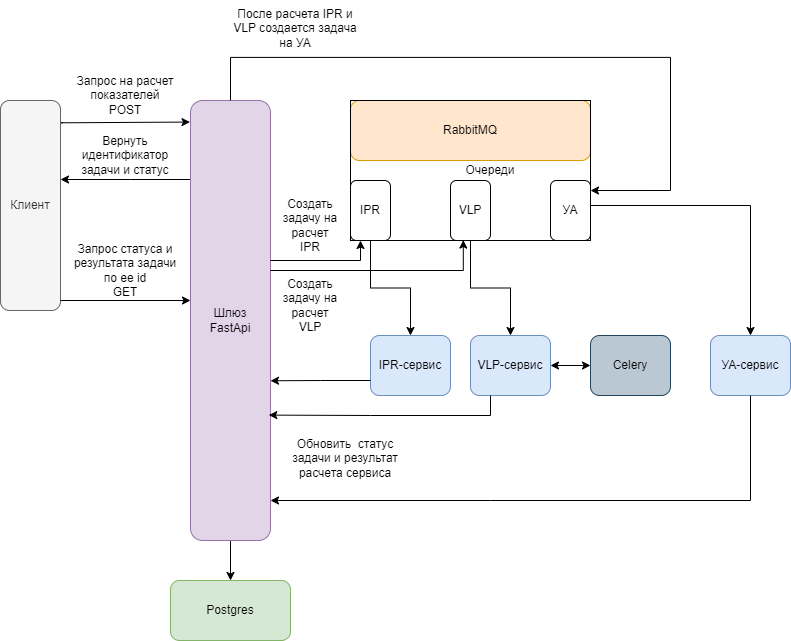

The diagram above was exported from draw.io. Its source (the exported page's mxGraphModel, read from the mxfile embedded in the PNG):
<mxGraphModel dx="1050" dy="663" grid="1" gridSize="10" guides="1" tooltips="1" connect="1" arrows="1" fold="1" page="1" pageScale="1" pageWidth="827" pageHeight="1169" math="0" shadow="0">
  <root>
    <mxCell id="WIyWlLk6GJQsqaUBKTNV-0" />
    <mxCell id="WIyWlLk6GJQsqaUBKTNV-1" parent="WIyWlLk6GJQsqaUBKTNV-0" />
    <mxCell id="FTnTTICBONYLByXa9EWX-2" style="edgeStyle=orthogonalEdgeStyle;rounded=0;orthogonalLoop=1;jettySize=auto;html=1;exitX=1.04;exitY=0.106;exitDx=0;exitDy=0;entryX=-0.006;entryY=0.049;entryDx=0;entryDy=0;entryPerimeter=0;exitPerimeter=0;" parent="WIyWlLk6GJQsqaUBKTNV-1" source="WIyWlLk6GJQsqaUBKTNV-3" target="FTnTTICBONYLByXa9EWX-0" edge="1">
      <mxGeometry relative="1" as="geometry">
        <mxPoint x="190" y="380" as="targetPoint" />
        <Array as="points">
          <mxPoint x="70" y="342" />
        </Array>
      </mxGeometry>
    </mxCell>
    <mxCell id="WIyWlLk6GJQsqaUBKTNV-3" value="Клиент" style="rounded=1;whiteSpace=wrap;html=1;fontSize=12;glass=0;strokeWidth=1;shadow=0;fillColor=#f5f5f5;fontColor=#333333;strokeColor=#666666;" parent="WIyWlLk6GJQsqaUBKTNV-1" vertex="1">
      <mxGeometry x="10" y="320" width="60" height="210" as="geometry" />
    </mxCell>
    <mxCell id="FTnTTICBONYLByXa9EWX-14" style="edgeStyle=orthogonalEdgeStyle;rounded=0;orthogonalLoop=1;jettySize=auto;html=1;exitX=0.5;exitY=1;exitDx=0;exitDy=0;entryX=0.5;entryY=0;entryDx=0;entryDy=0;" parent="WIyWlLk6GJQsqaUBKTNV-1" target="FTnTTICBONYLByXa9EWX-13" edge="1">
      <mxGeometry relative="1" as="geometry">
        <Array as="points">
          <mxPoint x="240" y="530" />
        </Array>
        <mxPoint x="210" y="530" as="sourcePoint" />
        <mxPoint x="240.27999999999997" y="910.24" as="targetPoint" />
      </mxGeometry>
    </mxCell>
    <mxCell id="FTnTTICBONYLByXa9EWX-16" style="edgeStyle=orthogonalEdgeStyle;rounded=0;orthogonalLoop=1;jettySize=auto;html=1;exitX=0;exitY=0.25;exitDx=0;exitDy=0;entryX=1;entryY=0.25;entryDx=0;entryDy=0;" parent="WIyWlLk6GJQsqaUBKTNV-1" edge="1">
      <mxGeometry relative="1" as="geometry">
        <mxPoint x="200" y="399" as="sourcePoint" />
        <mxPoint x="70" y="399" as="targetPoint" />
        <Array as="points">
          <mxPoint x="140" y="399.5" />
          <mxPoint x="140" y="399.5" />
        </Array>
      </mxGeometry>
    </mxCell>
    <mxCell id="FTnTTICBONYLByXa9EWX-0" value="Шлюз&lt;br&gt;FastApi" style="rounded=1;whiteSpace=wrap;html=1;fillColor=#e1d5e7;strokeColor=#9673a6;" parent="WIyWlLk6GJQsqaUBKTNV-1" vertex="1">
      <mxGeometry x="200" y="320" width="80" height="440" as="geometry" />
    </mxCell>
    <mxCell id="FTnTTICBONYLByXa9EWX-3" value="Запрос на расчет показателей&lt;br&gt;POST" style="text;html=1;strokeColor=none;fillColor=none;align=center;verticalAlign=middle;whiteSpace=wrap;rounded=0;" parent="WIyWlLk6GJQsqaUBKTNV-1" vertex="1">
      <mxGeometry x="80" y="300" width="110" height="30" as="geometry" />
    </mxCell>
    <mxCell id="FTnTTICBONYLByXa9EWX-4" style="edgeStyle=orthogonalEdgeStyle;rounded=0;orthogonalLoop=1;jettySize=auto;html=1;" parent="WIyWlLk6GJQsqaUBKTNV-1" edge="1">
      <mxGeometry relative="1" as="geometry">
        <mxPoint x="70" y="520" as="sourcePoint" />
        <mxPoint x="200" y="520" as="targetPoint" />
        <Array as="points">
          <mxPoint x="70" y="520" />
        </Array>
      </mxGeometry>
    </mxCell>
    <mxCell id="FTnTTICBONYLByXa9EWX-5" value="Запрос статуса и результата задачи по ее id&lt;br&gt;GET" style="text;html=1;strokeColor=none;fillColor=none;align=center;verticalAlign=middle;whiteSpace=wrap;rounded=0;" parent="WIyWlLk6GJQsqaUBKTNV-1" vertex="1">
      <mxGeometry x="80" y="460" width="110" height="60" as="geometry" />
    </mxCell>
    <mxCell id="FTnTTICBONYLByXa9EWX-6" value="RabbitMQ" style="rounded=1;whiteSpace=wrap;html=1;fillColor=#ffe6cc;strokeColor=#d79b00;" parent="WIyWlLk6GJQsqaUBKTNV-1" vertex="1">
      <mxGeometry x="360" y="320" width="240" height="60" as="geometry" />
    </mxCell>
    <mxCell id="FTnTTICBONYLByXa9EWX-9" value="Очереди" style="text;html=1;strokeColor=none;fillColor=none;align=center;verticalAlign=middle;whiteSpace=wrap;rounded=0;" parent="WIyWlLk6GJQsqaUBKTNV-1" vertex="1">
      <mxGeometry x="470" y="380" width="60" height="20" as="geometry" />
    </mxCell>
    <mxCell id="FTnTTICBONYLByXa9EWX-31" style="edgeStyle=orthogonalEdgeStyle;rounded=0;orthogonalLoop=1;jettySize=auto;html=1;exitX=0.5;exitY=1;exitDx=0;exitDy=0;entryX=0.5;entryY=0;entryDx=0;entryDy=0;" parent="WIyWlLk6GJQsqaUBKTNV-1" source="FTnTTICBONYLByXa9EWX-10" target="FTnTTICBONYLByXa9EWX-19" edge="1">
      <mxGeometry relative="1" as="geometry" />
    </mxCell>
    <mxCell id="FTnTTICBONYLByXa9EWX-10" value="IPR" style="rounded=1;whiteSpace=wrap;html=1;" parent="WIyWlLk6GJQsqaUBKTNV-1" vertex="1">
      <mxGeometry x="360" y="400" width="40" height="60" as="geometry" />
    </mxCell>
    <mxCell id="FTnTTICBONYLByXa9EWX-11" value="VLP" style="rounded=1;whiteSpace=wrap;html=1;" parent="WIyWlLk6GJQsqaUBKTNV-1" vertex="1">
      <mxGeometry x="460" y="400" width="40" height="60" as="geometry" />
    </mxCell>
    <mxCell id="FTnTTICBONYLByXa9EWX-12" value="УА" style="rounded=1;whiteSpace=wrap;html=1;" parent="WIyWlLk6GJQsqaUBKTNV-1" vertex="1">
      <mxGeometry x="560" y="400" width="40" height="60" as="geometry" />
    </mxCell>
    <mxCell id="FTnTTICBONYLByXa9EWX-13" value="Postgres" style="rounded=1;whiteSpace=wrap;html=1;fillColor=#d5e8d4;strokeColor=#82b366;" parent="WIyWlLk6GJQsqaUBKTNV-1" vertex="1">
      <mxGeometry x="180" y="800" width="120" height="60" as="geometry" />
    </mxCell>
    <mxCell id="FTnTTICBONYLByXa9EWX-17" value="Вернуть идентификатор задачи и статус" style="text;html=1;strokeColor=none;fillColor=none;align=center;verticalAlign=middle;whiteSpace=wrap;rounded=0;" parent="WIyWlLk6GJQsqaUBKTNV-1" vertex="1">
      <mxGeometry x="80" y="350" width="110" height="50" as="geometry" />
    </mxCell>
    <mxCell id="FTnTTICBONYLByXa9EWX-19" value="IPR-сервис" style="rounded=1;whiteSpace=wrap;html=1;fillColor=#dae8fc;strokeColor=#6c8ebf;" parent="WIyWlLk6GJQsqaUBKTNV-1" vertex="1">
      <mxGeometry x="380" y="555" width="80" height="60" as="geometry" />
    </mxCell>
    <mxCell id="FTnTTICBONYLByXa9EWX-20" value="VLP-сервис" style="rounded=1;whiteSpace=wrap;html=1;fillColor=#dae8fc;strokeColor=#6c8ebf;" parent="WIyWlLk6GJQsqaUBKTNV-1" vertex="1">
      <mxGeometry x="480" y="555" width="80" height="60" as="geometry" />
    </mxCell>
    <mxCell id="FTnTTICBONYLByXa9EWX-21" value="УА-сервис" style="rounded=1;whiteSpace=wrap;html=1;fillColor=#dae8fc;strokeColor=#6c8ebf;" parent="WIyWlLk6GJQsqaUBKTNV-1" vertex="1">
      <mxGeometry x="720" y="555" width="80" height="60" as="geometry" />
    </mxCell>
    <mxCell id="FTnTTICBONYLByXa9EWX-57" style="edgeStyle=orthogonalEdgeStyle;rounded=0;orthogonalLoop=1;jettySize=auto;html=1;exitX=1;exitY=0.75;exitDx=0;exitDy=0;entryX=0.5;entryY=0;entryDx=0;entryDy=0;" parent="WIyWlLk6GJQsqaUBKTNV-1" source="FTnTTICBONYLByXa9EWX-56" target="FTnTTICBONYLByXa9EWX-21" edge="1">
      <mxGeometry relative="1" as="geometry" />
    </mxCell>
    <mxCell id="Ow5tjtpHpfym1loDGD4a-15" style="edgeStyle=orthogonalEdgeStyle;rounded=0;orthogonalLoop=1;jettySize=auto;html=1;exitX=0.5;exitY=1;exitDx=0;exitDy=0;entryX=0.5;entryY=0;entryDx=0;entryDy=0;" parent="WIyWlLk6GJQsqaUBKTNV-1" source="FTnTTICBONYLByXa9EWX-56" target="FTnTTICBONYLByXa9EWX-20" edge="1">
      <mxGeometry relative="1" as="geometry" />
    </mxCell>
    <mxCell id="FTnTTICBONYLByXa9EWX-56" value="" style="rounded=0;whiteSpace=wrap;html=1;fillColor=none;" parent="WIyWlLk6GJQsqaUBKTNV-1" vertex="1">
      <mxGeometry x="360" y="320" width="240" height="140" as="geometry" />
    </mxCell>
    <mxCell id="NFANoa5L0QkKW9jEVdOJ-6" value="Обновить&amp;nbsp; статус задачи и результат расчета сервиса" style="text;html=1;strokeColor=none;fillColor=none;align=center;verticalAlign=middle;whiteSpace=wrap;rounded=0;" parent="WIyWlLk6GJQsqaUBKTNV-1" vertex="1">
      <mxGeometry x="290" y="650" width="130" height="55" as="geometry" />
    </mxCell>
    <mxCell id="NFANoa5L0QkKW9jEVdOJ-15" value="" style="endArrow=classic;html=1;rounded=0;exitX=0.5;exitY=0;exitDx=0;exitDy=0;entryX=1;entryY=0.643;entryDx=0;entryDy=0;entryPerimeter=0;" parent="WIyWlLk6GJQsqaUBKTNV-1" source="FTnTTICBONYLByXa9EWX-0" target="FTnTTICBONYLByXa9EWX-56" edge="1">
      <mxGeometry width="50" height="50" relative="1" as="geometry">
        <mxPoint x="240" y="316.9" as="sourcePoint" />
        <mxPoint x="641.6799999999998" y="410" as="targetPoint" />
        <Array as="points">
          <mxPoint x="240" y="276.9" />
          <mxPoint x="680" y="276.9" />
          <mxPoint x="680" y="410" />
        </Array>
      </mxGeometry>
    </mxCell>
    <mxCell id="NFANoa5L0QkKW9jEVdOJ-16" value="После расчета IPR и VLP создается задача на УА" style="text;html=1;strokeColor=none;fillColor=none;align=center;verticalAlign=middle;whiteSpace=wrap;rounded=0;" parent="WIyWlLk6GJQsqaUBKTNV-1" vertex="1">
      <mxGeometry x="240" y="220" width="130" height="55" as="geometry" />
    </mxCell>
    <mxCell id="U3_m5AeS4lElUXzPi6MG-0" style="edgeStyle=orthogonalEdgeStyle;rounded=0;orthogonalLoop=1;jettySize=auto;html=1;" parent="WIyWlLk6GJQsqaUBKTNV-1" edge="1">
      <mxGeometry relative="1" as="geometry">
        <mxPoint x="280" y="480" as="sourcePoint" />
        <mxPoint x="370" y="460" as="targetPoint" />
        <Array as="points">
          <mxPoint x="370" y="480" />
          <mxPoint x="370" y="460" />
        </Array>
      </mxGeometry>
    </mxCell>
    <mxCell id="U3_m5AeS4lElUXzPi6MG-1" value="Создать задачу на расчет IPR" style="text;html=1;strokeColor=none;fillColor=none;align=center;verticalAlign=middle;whiteSpace=wrap;rounded=0;" parent="WIyWlLk6GJQsqaUBKTNV-1" vertex="1">
      <mxGeometry x="290" y="420" width="60" height="50" as="geometry" />
    </mxCell>
    <mxCell id="Ow5tjtpHpfym1loDGD4a-5" value="Создать задачу на расчет VLP" style="text;html=1;strokeColor=none;fillColor=none;align=center;verticalAlign=middle;whiteSpace=wrap;rounded=0;" parent="WIyWlLk6GJQsqaUBKTNV-1" vertex="1">
      <mxGeometry x="290" y="500" width="60" height="50" as="geometry" />
    </mxCell>
    <mxCell id="Ow5tjtpHpfym1loDGD4a-9" style="edgeStyle=orthogonalEdgeStyle;rounded=0;orthogonalLoop=1;jettySize=auto;html=1;exitX=0;exitY=0.75;exitDx=0;exitDy=0;entryX=1;entryY=0.637;entryDx=0;entryDy=0;entryPerimeter=0;" parent="WIyWlLk6GJQsqaUBKTNV-1" source="FTnTTICBONYLByXa9EWX-19" target="FTnTTICBONYLByXa9EWX-0" edge="1">
      <mxGeometry relative="1" as="geometry" />
    </mxCell>
    <mxCell id="Ow5tjtpHpfym1loDGD4a-11" style="edgeStyle=orthogonalEdgeStyle;rounded=0;orthogonalLoop=1;jettySize=auto;html=1;exitX=0.25;exitY=1;exitDx=0;exitDy=0;entryX=0.979;entryY=0.715;entryDx=0;entryDy=0;entryPerimeter=0;" parent="WIyWlLk6GJQsqaUBKTNV-1" source="FTnTTICBONYLByXa9EWX-20" target="FTnTTICBONYLByXa9EWX-0" edge="1">
      <mxGeometry relative="1" as="geometry" />
    </mxCell>
    <mxCell id="Ow5tjtpHpfym1loDGD4a-14" style="edgeStyle=orthogonalEdgeStyle;rounded=0;orthogonalLoop=1;jettySize=auto;html=1;entryX=0.47;entryY=0.997;entryDx=0;entryDy=0;entryPerimeter=0;" parent="WIyWlLk6GJQsqaUBKTNV-1" target="FTnTTICBONYLByXa9EWX-56" edge="1">
      <mxGeometry relative="1" as="geometry">
        <mxPoint x="280" y="490" as="sourcePoint" />
        <Array as="points">
          <mxPoint x="280" y="490" />
          <mxPoint x="473" y="490" />
        </Array>
      </mxGeometry>
    </mxCell>
    <mxCell id="Ow5tjtpHpfym1loDGD4a-17" style="edgeStyle=orthogonalEdgeStyle;rounded=0;orthogonalLoop=1;jettySize=auto;html=1;exitX=0.5;exitY=1;exitDx=0;exitDy=0;" parent="WIyWlLk6GJQsqaUBKTNV-1" source="FTnTTICBONYLByXa9EWX-21" edge="1">
      <mxGeometry relative="1" as="geometry">
        <mxPoint x="280" y="720" as="targetPoint" />
        <Array as="points">
          <mxPoint x="760" y="720" />
          <mxPoint x="500" y="720" />
        </Array>
      </mxGeometry>
    </mxCell>
    <mxCell id="5tGz-RHntaXabJKKegYL-0" value="Celery" style="rounded=1;whiteSpace=wrap;html=1;fillColor=#bac8d3;strokeColor=#23445d;" vertex="1" parent="WIyWlLk6GJQsqaUBKTNV-1">
      <mxGeometry x="600" y="555" width="80" height="60" as="geometry" />
    </mxCell>
    <mxCell id="5tGz-RHntaXabJKKegYL-1" value="" style="endArrow=classic;startArrow=classic;html=1;rounded=0;entryX=0;entryY=0.5;entryDx=0;entryDy=0;exitX=1;exitY=0.5;exitDx=0;exitDy=0;" edge="1" parent="WIyWlLk6GJQsqaUBKTNV-1" source="FTnTTICBONYLByXa9EWX-20" target="5tGz-RHntaXabJKKegYL-0">
      <mxGeometry width="50" height="50" relative="1" as="geometry">
        <mxPoint x="390" y="530" as="sourcePoint" />
        <mxPoint x="440" y="480" as="targetPoint" />
      </mxGeometry>
    </mxCell>
  </root>
</mxGraphModel>